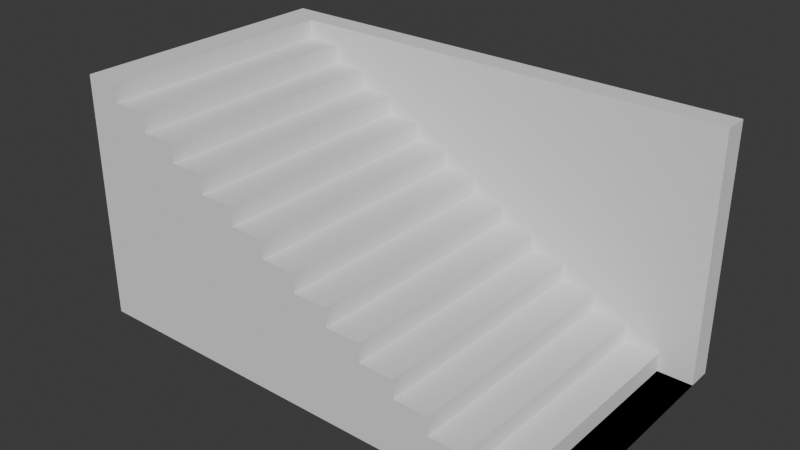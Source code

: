 # Source: stairs_2d.blend  (saved by Blender 4.4.32; exported with 4.5.12 LTS)
import bpy
from mathutils import Matrix  # noqa: F401  (used for matrix-valued properties, if any)

bpy.ops.wm.read_factory_settings(use_empty=True)
scene = bpy.context.scene
scene.name = 'Scene'

# ---- world
world_world = bpy.data.worlds.new('World'); scene.world = world_world
world_world.use_nodes = True; world_world.node_tree.nodes.clear()
_N = world_world.node_tree.nodes; _L = world_world.node_tree.links
n0 = _N.new('ShaderNodeOutputWorld'); n0.name = 'World Output'; n0.location = (300, 300)
n1 = _N.new('ShaderNodeBackground'); n1.name = 'Background'; n1.location = (10, 300)
n1.inputs[0].default_value = (0.05088, 0.05088, 0.05088, 1.0)
_L.new(n1.outputs[0], n0.inputs[0])
n0.is_active_output = True
world_world.color = (0.05088, 0.05088, 0.05088)
world_world.sun_shadow_jitter_overblur = 0.0

# ---- meshes
me_cube_001 = bpy.data.meshes.new('Cube.001')
me_cube_001.from_pydata([(-5.0, -2.5, -2.5), (-5.0, -2.5, 2.5), (-5.0, 2.5, -2.5), (-5.0, 2.5, 2.5), (5.0, -2.5, -2.5), (5.0, 2.5, -2.5), (5.0, -2.5, -2.5), (-5.0, -2.5, 2.5), (4.286, -2.5, -2.5), (4.286, -2.5, -2.115), (3.571, -2.5, -2.115), (3.571, -2.5, -1.731), (2.857, -2.5, -1.731), (2.857, -2.5, -1.346), (2.143, -2.5, -1.346), (2.143, -2.5, -0.9615), (1.429, -2.5, -0.9615), (1.429, -2.5, -0.5769), (0.7143, -2.5, -0.5769), (0.7143, -2.5, -0.1923), (0.0, -2.5, -0.1923), (0.0, -2.5, 0.1923), (-0.7143, -2.5, 0.1923), (-0.7143, -2.5, 0.5769), (-1.429, -2.5, 0.5769), (-1.429, -2.5, 0.9615), (-2.143, -2.5, 0.9615), (-2.143, -2.5, 1.346), (-2.857, -2.5, 1.346), (-2.857, -2.5, 1.731), (-3.571, -2.5, 1.731), (-3.571, -2.5, 2.115), (-4.286, -2.5, 2.115), (-4.286, -2.5, 2.5), (-5.0, 2.5, 2.5), (5.0, 2.5, -2.5), (-4.286, 2.5, 2.5), (-4.286, 2.5, 2.115), (-3.571, 2.5, 2.115), (-3.571, 2.5, 1.731), (-2.857, 2.5, 1.731), (-2.857, 2.5, 1.346), (-2.143, 2.5, 1.346), (-2.143, 2.5, 0.9615), (-1.429, 2.5, 0.9615), (-1.429, 2.5, 0.5769), (-0.7143, 2.5, 0.5769), (-0.7143, 2.5, 0.1923), (0.0, 2.5, 0.1923), (0.0, 2.5, -0.1923), (0.7143, 2.5, -0.1923), (0.7143, 2.5, -0.5769), (1.429, 2.5, -0.5769), (1.429, 2.5, -0.9615), (2.143, 2.5, -0.9615), (2.143, 2.5, -1.346), (2.857, 2.5, -1.346), (2.857, 2.5, -1.731), (3.571, 2.5, -1.731), (3.571, 2.5, -2.115), (4.286, 2.5, -2.115), (4.286, 2.5, -2.5)], [], [(0, 1, 3, 2), (4, 6, 8, 9, 10, 11, 12, 13, 14, 15, 16, 17, 18, 19, 20, 21, 22, 23, 24, 25, 26, 27, 28, 29, 30, 31, 32, 33, 7, 1, 0), (2, 3, 34, 36, 37, 38, 39, 40, 41, 42, 43, 44, 45, 46, 47, 48, 49, 50, 51, 52, 53, 54, 55, 56, 57, 58, 59, 60, 61, 35, 5), (2, 5, 4, 0), (5, 35, 6, 4), (34, 7, 33, 36), (36, 33, 32, 37), (37, 32, 31, 38), (38, 31, 30, 39), (39, 30, 29, 40), (40, 29, 28, 41), (41, 28, 27, 42), (42, 27, 26, 43), (43, 26, 25, 44), (44, 25, 24, 45), (45, 24, 23, 46), (46, 23, 22, 47), (47, 22, 21, 48), (48, 21, 20, 49), (49, 20, 19, 50), (50, 19, 18, 51), (51, 18, 17, 52), (52, 17, 16, 53), (53, 16, 15, 54), (54, 15, 14, 55), (55, 14, 13, 56), (56, 13, 12, 57), (57, 12, 11, 58), (58, 11, 10, 59), (59, 10, 9, 60), (60, 9, 8, 61), (61, 8, 6, 35), (34, 3, 1, 7)])
_uv = me_cube_001.uv_layers.new(name='UVMap')
_uv.uv.foreach_set('vector', [0.375, 0.0, 0.625, 0.0, 0.625, 0.25, 0.375, 0.25, 0.375, 0.75, 0.375, 0.75, 0.375, 0.7679, 0.3942, 0.7679, 0.3942, 0.7857, 0.4135, 0.7857, 0.4135, 0.8036, 0.4327, 0.8036, 0.4327, 0.8214, 0.4519, 0.8214, 0.4519, 0.8393, 0.4712, 0.8393, 0.4712, 0.8571, 0.4904, 0.8571, 0.4904, 0.875, 0.5096, 0.875, 0.5096, 0.8929, 0.5288, 0.8929, 0.5288, 0.9107, 0.5481, 0.9107, 0.5481, 0.9286, 0.5673, 0.9286, 0.5673, 0.9464, 0.5865, 0.9464, 0.5865, 0.9643, 0.6058, 0.9643, 0.6058, 0.9821, 0.625, 0.9821, 0.625, 1.0, 0.625, 1.0, 0.375, 1.0, 0.375, 0.25, 0.625, 0.25, 0.625, 0.25, 0.625, 0.2679, 0.6058, 0.2679, 0.6058, 0.2857, 0.5865, 0.2857, 0.5865, 0.3036, 0.5673, 0.3036, 0.5673, 0.3214, 0.5481, 0.3214, 0.5481, 0.3393, 0.5288, 0.3393, 0.5288, 0.3571, 0.5096, 0.3571, 0.5096, 0.375, 0.4904, 0.375, 0.4904, 0.3929, 0.4712, 0.3929, 0.4712, 0.4107, 0.4519, 0.4107, 0.4519, 0.4286, 0.4327, 0.4286, 0.4327, 0.4464, 0.4135, 0.4464, 0.4135, 0.4643, 0.3942, 0.4643, 0.3942, 0.4821, 0.375, 0.4821, 0.375, 0.5, 0.375, 0.5, 0.125, 0.5, 0.375, 0.5, 0.375, 0.75, 0.125, 0.75, 0.375, 0.5, 0.375, 0.5, 0.375, 0.75, 0.375, 0.75, 0.875, 0.5, 0.875, 0.75, 0.8571, 0.75, 0.8571, 0.5, 0.8571, 0.5, 0.8571, 0.75, 0.8571, 0.75, 0.8571, 0.5, 0.8571, 0.5, 0.8571, 0.75, 0.8393, 0.75, 0.8393, 0.5, 0.8393, 0.5, 0.8393, 0.75, 0.8393, 0.75, 0.8393, 0.5, 0.8393, 0.5, 0.8393, 0.75, 0.8214, 0.75, 0.8214, 0.5, 0.8214, 0.5, 0.8214, 0.75, 0.8214, 0.75, 0.8214, 0.5, 0.8214, 0.5, 0.8214, 0.75, 0.8036, 0.75, 0.8036, 0.5, 0.8036, 0.5, 0.8036, 0.75, 0.8036, 0.75, 0.8036, 0.5, 0.8036, 0.5, 0.8036, 0.75, 0.7857, 0.75, 0.7857, 0.5, 0.7857, 0.5, 0.7857, 0.75, 0.7857, 0.75, 0.7857, 0.5, 0.7857, 0.5, 0.7857, 0.75, 0.7679, 0.75, 0.7679, 0.5, 0.7679, 0.5, 0.7679, 0.75, 0.7679, 0.75, 0.7679, 0.5, 0.7679, 0.5, 0.7679, 0.75, 0.75, 0.75, 0.75, 0.5, 0.75, 0.5, 0.75, 0.75, 0.4904, 0.75, 0.4904, 0.5, 0.4904, 0.5, 0.4904, 0.75, 0.4904, 0.75, 0.4904, 0.5, 0.4904, 0.5, 0.4904, 0.75, 0.4712, 0.75, 0.4712, 0.5, 0.4712, 0.5, 0.4712, 0.75, 0.4712, 0.75, 0.4712, 0.5, 0.4712, 0.5, 0.4712, 0.75, 0.4519, 0.75, 0.4519, 0.5, 0.4519, 0.5, 0.4519, 0.75, 0.4519, 0.75, 0.4519, 0.5, 0.4519, 0.5, 0.4519, 0.75, 0.4327, 0.75, 0.4327, 0.5, 0.4327, 0.5, 0.4327, 0.75, 0.4327, 0.75, 0.4327, 0.5, 0.4327, 0.5, 0.4327, 0.75, 0.4135, 0.75, 0.4135, 0.5, 0.4135, 0.5, 0.4135, 0.75, 0.4135, 0.75, 0.4135, 0.5, 0.4135, 0.5, 0.4135, 0.75, 0.3942, 0.75, 0.3942, 0.5, 0.3942, 0.5, 0.3942, 0.75, 0.3942, 0.75, 0.3942, 0.5, 0.3942, 0.5, 0.3942, 0.75, 0.375, 0.75, 0.375, 0.5, 0.375, 0.5, 0.375, 0.75, 0.375, 0.75, 0.375, 0.5, 0.875, 0.5, 0.875, 0.5, 0.875, 0.75, 0.875, 0.75])
me_cube_001.update()
me_cube_002 = bpy.data.meshes.new('Cube.002')
me_cube_002.from_pydata([(-5.0, -0.25, -2.5), (-5.0, -0.25, 2.5), (-5.0, 0.25, -2.5), (-5.0, 0.25, 2.5), (5.0, -0.25, -2.5), (5.0, -0.25, 2.5), (5.0, 0.25, -2.5), (5.0, 0.25, 2.5)], [], [(0, 1, 3, 2), (2, 3, 7, 6), (6, 7, 5, 4), (4, 5, 1, 0), (2, 6, 4, 0), (7, 3, 1, 5)])
_uv = me_cube_002.uv_layers.new(name='UVMap')
_uv.uv.foreach_set('vector', [0.375, 0.0, 0.625, 0.0, 0.625, 0.25, 0.375, 0.25, 0.375, 0.25, 0.625, 0.25, 0.625, 0.5, 0.375, 0.5, 0.375, 0.5, 0.625, 0.5, 0.625, 0.75, 0.375, 0.75, 0.375, 0.75, 0.625, 0.75, 0.625, 1.0, 0.375, 1.0, 0.125, 0.5, 0.375, 0.5, 0.375, 0.75, 0.125, 0.75, 0.625, 0.5, 0.875, 0.5, 0.875, 0.75, 0.625, 0.75])
me_cube_002.update()

# ---- objects
ob_cube = bpy.data.objects.new('Cube', me_cube_001)
ob_cube_001 = bpy.data.objects.new('Cube.001', me_cube_002)

# ---- transforms, parenting, visibility, modifiers, constraints
ob_cube.location = (0.0, 0.0, 2.5)
ob_cube_001.location = (0.0, 2.75, 2.5)

# ---- collection membership
scene.collection.objects.link(ob_cube)
scene.collection.objects.link(ob_cube_001)

# ---- scene / render settings (as saved in the file)
scene.frame_start = 1; scene.frame_end = 250; scene.frame_set(1)
scene.render.engine = 'BLENDER_EEVEE_NEXT'
bpy.context.view_layer.update()

# ---- added for rendering (the .blend has no active camera and no usable light): camera, sun
cam_auto = bpy.data.cameras.new('AutoCamera')
cam_auto.lens = 50.0
cam_auto.sensor_width = 36.0
cam_auto.clip_end = 1000.0
ob_auto_camera = bpy.data.objects.new('AutoCamera', cam_auto)
scene.collection.objects.link(ob_auto_camera)
ob_auto_camera.location = (11.5282, -13.5839, 11.7226)
ob_auto_camera.rotation_euler = (1.09748, -7.21219e-08, 0.694738)
scene.camera = ob_auto_camera
light_auto_sun = bpy.data.lights.new('AutoSun', 'SUN')
light_auto_sun.energy = 3.0
light_auto_sun.angle = 0.0523599
ob_auto_sun = bpy.data.objects.new('AutoSun', light_auto_sun)
scene.collection.objects.link(ob_auto_sun)
ob_auto_sun.rotation_euler = (0.872665, 0.174533, 0.523599)
bpy.context.view_layer.update()
